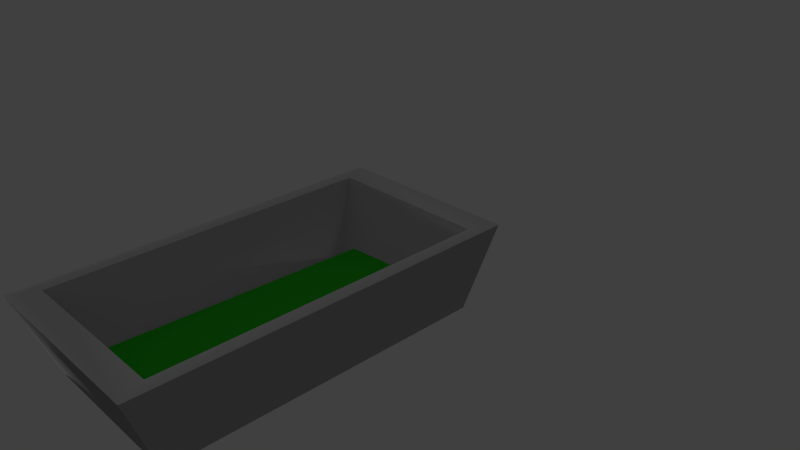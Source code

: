 # Source: maceta.blend  (saved by Blender 2.78.0; exported with 4.5.12 LTS)
import bpy
from mathutils import Matrix  # noqa: F401  (used for matrix-valued properties, if any)

bpy.ops.wm.read_factory_settings(use_empty=True)
scene = bpy.context.scene
scene.name = 'Scene'

# ---- collections
col_collection_1 = bpy.data.collections.new('Collection 1'); scene.collection.children.link(col_collection_1)

# ---- materials (node trees are filled in below, after node groups)
mat_material = bpy.data.materials.new('Material')
mat_material.alpha_threshold = 0.0
mat_material.use_transparent_shadow = False
mat_material.roughness = 0.5
mat_material_001 = bpy.data.materials.new('Material.001')
mat_material_001.alpha_threshold = 0.0
mat_material_001.use_transparent_shadow = False
mat_material_001.diffuse_color = (0.04093, 0.8, 0.02204, 1.0)
mat_material_001.specular_color = (0.6687, 1.0, 0.1866)
mat_material_001.roughness = 0.5
mat_material_001.line_color = (0.0, 0.0, 0.0, 1.0)

# ---- material node trees

# ---- world
world_world = bpy.data.worlds.new('World'); scene.world = world_world
world_world.color = (0.05088, 0.05088, 0.05088)
world_world.use_sun_shadow = False
world_world.sun_shadow_jitter_overblur = 0.0
world_world.cycles.sampling_method = 'NONE'
world_world.cycles.sample_map_resolution = 256

# ---- cameras
cam_camera = bpy.data.cameras.new('Camera')
cam_camera.clip_end = 100.0
cam_camera.lens = 35.0
cam_camera.sensor_width = 32.0
cam_camera.sensor_height = 18.0
cam_camera.ortho_scale = 7.314
cam_camera.dof.focus_distance = 0.0
cam_camera.dof.aperture_fstop = 128.0

# ---- lights
light_lamp_001 = bpy.data.lights.new('Lamp.001', 'POINT')
light_lamp_001.transmission_factor = 0.0
light_lamp_001.cutoff_distance = 30.0
light_lamp_001.energy = 100.0
light_lamp_001.shadow_buffer_clip_start = 1.001
light_lamp_001.shadow_soft_size = 0.1
light_lamp_001.shadow_maximum_resolution = 0.006
light_lamp_001.use_absolute_resolution = True
light_lamp_001.cycles.use_multiple_importance_sampling = False
light_lamp = bpy.data.lights.new('Lamp', 'POINT')
light_lamp.transmission_factor = 0.0
light_lamp.cutoff_distance = 30.0
light_lamp.energy = 100.0
light_lamp.shadow_buffer_clip_start = 1.001
light_lamp.shadow_soft_size = 0.1
light_lamp.shadow_maximum_resolution = 0.006
light_lamp.use_absolute_resolution = True
light_lamp.cycles.use_multiple_importance_sampling = False

# ---- meshes
me_cube_001 = bpy.data.meshes.new('Cube.001')
me_cube_001.from_pydata([(-0.8459, -0.8459, -0.9879), (-0.8459, 0.8459, -0.9879), (0.8459, 0.8459, -0.9879), (0.8459, -0.8459, -0.9879), (-1.0, -1.0, 1.0), (-1.0, 1.0, 1.0), (1.0, 1.0, 1.0), (1.0, -1.0, 1.0), (-1.0, -1.0, 1.0), (-1.0, 1.0, 1.0), (1.0, 1.0, 1.0), (1.0, -1.0, 1.0), (-1.0, -1.0, 1.0), (-1.0, 1.0, 1.0), (1.0, 1.0, 1.0), (1.0, -1.0, 1.0), (-0.8603, -0.8603, 1.0), (-0.8603, 0.8603, 1.0), (0.8603, 0.8603, 1.0), (0.8603, -0.8603, 1.0), (-0.7278, -0.7278, -0.8548), (-0.7278, 0.7278, -0.8548), (0.7278, 0.7278, -0.8548), (0.7278, -0.7278, -0.8548), (-0.8459, -0.8459, -0.9879), (-0.8459, 0.8459, -0.9879), (0.8459, 0.8459, -0.9879), (0.8459, -0.8459, -0.9879), (-0.7278, -0.7278, -0.8548), (-0.7278, 0.7278, -0.8548), (0.7278, 0.7278, -0.8548), (0.7278, -0.7278, -0.8548)], [], [(4, 5, 1, 0), (5, 6, 2, 1), (6, 7, 3, 2), (7, 4, 0, 3), (2, 3, 27, 26), (6, 5, 9, 10), (11, 10, 14, 15), (7, 6, 10, 11), (5, 4, 8, 9), (4, 7, 11, 8), (12, 15, 19, 16), (10, 9, 13, 14), (9, 8, 12, 13), (8, 11, 15, 12), (18, 17, 21, 22), (15, 14, 18, 19), (14, 13, 17, 18), (13, 12, 16, 17), (20, 23, 31, 28), (17, 16, 20, 21), (16, 19, 23, 20), (19, 18, 22, 23), (24, 25, 26, 27), (31, 30, 29, 28), (23, 22, 30, 31), (0, 1, 25, 24), (22, 21, 29, 30), (21, 20, 28, 29), (3, 0, 24, 27), (1, 2, 26, 25)])
me_cube_001.polygons.foreach_set('use_smooth', [True] * 30)
me_cube_001.materials.append(mat_material)
me_cube_001.use_remesh_preserve_volume = False
me_cube_001.use_remesh_preserve_attributes = False
me_cube_001.use_mirror_vertex_groups = False
me_cube_001.update()
me_plane = bpy.data.meshes.new('Plane')
me_plane.from_pydata([(-1.0, -1.0, 0.0), (1.0, -1.0, 0.0), (-1.0, 1.0, 0.0), (1.0, 1.0, 0.0)], [], [(0, 1, 3, 2)])
me_plane.materials.append(mat_material_001)
me_plane.use_remesh_preserve_volume = False
me_plane.use_remesh_preserve_attributes = False
me_plane.use_mirror_vertex_groups = False
me_plane.update()

# ---- objects
ob_lamp_001 = bpy.data.objects.new('Lamp.001', light_lamp_001)
ob_cube = bpy.data.objects.new('Cube', me_cube_001)
ob_lamp = bpy.data.objects.new('Lamp', light_lamp)
ob_camera = bpy.data.objects.new('Camera', cam_camera)
ob_plane = bpy.data.objects.new('Plane', me_plane)

# ---- transforms, parenting, visibility, modifiers, constraints
ob_lamp_001.location = (-3.804, -0.5989, 0.1943)
ob_lamp_001.rotation_euler = (0.6503, 0.05522, 1.866)
ob_lamp_001.scale = (1.82, 1.82, 1.82)
ob_lamp_001.lock_rotations_4d = False
ob_lamp_001.empty_display_type = 'ARROWS'
ob_lamp_001.color = (0.0, 0.0, 0.0, 0.0)
ob_lamp_001.lineart.crease_threshold = 0.0
ob_cube.location = (0.0, -1.607, 0.0)
ob_cube.scale = (1.29, -2.524, 0.5567)
ob_cube.lineart.crease_threshold = 0.0
_m = ob_cube.modifiers.new('ParticleSystem 1', 'PARTICLE_SYSTEM')
ob_lamp.location = (-5.429, -3.651, 0.7883)
ob_lamp.rotation_euler = (0.6503, 0.05522, 1.866)
ob_lamp.scale = (1.82, 1.82, 1.82)
ob_lamp.lock_rotations_4d = False
ob_lamp.empty_display_type = 'ARROWS'
ob_lamp.color = (0.0, 0.0, 0.0, 0.0)
ob_lamp.lineart.crease_threshold = 0.0
ob_camera.location = (7.481, -6.508, 5.344)
ob_camera.rotation_euler = (1.109, 0.01082, 0.8149)
ob_camera.lock_rotations_4d = False
ob_camera.empty_display_type = 'ARROWS'
ob_camera.color = (0.0, 0.0, 0.0, 0.0)
ob_camera.display_type = 'WIRE'
ob_camera.lineart.crease_threshold = 0.0
ob_plane.location = (0.02016, -1.628, -0.2772)
ob_plane.rotation_euler = (-3.102, -3.145, 1.528)
ob_plane.scale = (2.041, 0.8394, 2.703)
ob_plane.lineart.crease_threshold = 0.0
_m = ob_plane.modifiers.new('ParticleSystem 1', 'PARTICLE_SYSTEM')

# ---- collection membership
col_collection_1.objects.link(ob_lamp_001)
col_collection_1.objects.link(ob_cube)
col_collection_1.objects.link(ob_lamp)
col_collection_1.objects.link(ob_camera)
col_collection_1.objects.link(ob_plane)

# ---- scene / render settings (as saved in the file)
scene.camera = ob_camera
scene.frame_start = 1; scene.frame_end = 250; scene.frame_set(1)
scene.render.engine = 'BLENDER_EEVEE_NEXT'
scene.render.resolution_percentage = 50
scene.render.dither_intensity = 0.0
scene.cycles.use_denoising = False
scene.cycles.samples = 10
scene.cycles.sampling_pattern = 'TABULATED_SOBOL'
scene.cycles.light_sampling_threshold = 0.0
scene.cycles.use_adaptive_sampling = False
scene.cycles.use_light_tree = False
scene.cycles.blur_glossy = 0.0
scene.cycles.volume_bounces = 1
scene.cycles.pixel_filter_type = 'GAUSSIAN'
scene.cycles.sample_clamp_indirect = 0.0
scene.view_settings.view_transform = 'Standard'
bpy.context.view_layer.update()
